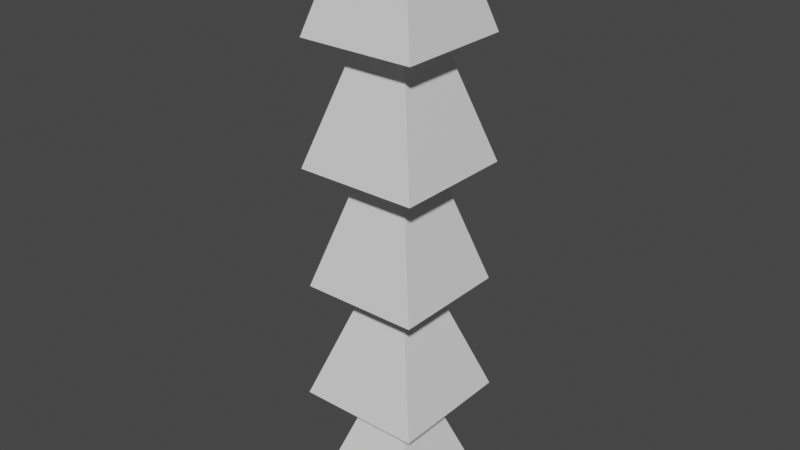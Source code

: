 # Source: PillerShape.blend  (saved by Blender 2.80.75; exported with 4.5.12 LTS)
import bpy
from mathutils import Matrix  # noqa: F401  (used for matrix-valued properties, if any)

bpy.ops.wm.read_factory_settings(use_empty=True)
scene = bpy.context.scene
scene.name = 'Scene'

# ---- collections
col_collection = bpy.data.collections.new('Collection'); scene.collection.children.link(col_collection)

# ---- materials (node trees are filled in below, after node groups)
mat_material = bpy.data.materials.new('Material')
mat_material.alpha_threshold = 0.0
mat_material.use_transparent_shadow = False
mat_material.line_color = (0.0, 0.0, 0.0, 1.0)

# ---- material node trees
mat_material.use_nodes = True; mat_material.node_tree.nodes.clear()
_N = mat_material.node_tree.nodes; _L = mat_material.node_tree.links
n0 = _N.new('ShaderNodeOutputMaterial'); n0.name = 'Material Output'; n0.location = (300, 300)
n1 = _N.new('ShaderNodeBsdfPrincipled'); n1.name = 'Principled BSDF'; n1.location = (10, 300)
n1.distribution = 'GGX'
n1.subsurface_method = 'BURLEY'
n1.inputs[2].default_value = 0.4
n1.inputs[3].default_value = 1.45
n1.inputs[27].default_value = (0.0, 0.0, 0.0, 1.0)
n1.inputs[28].default_value = 1.0
_L.new(n1.outputs[0], n0.inputs[0])
n0.is_active_output = True

# ---- world
world_world = bpy.data.worlds.new('World'); scene.world = world_world
world_world.use_nodes = True; world_world.node_tree.nodes.clear()
_N = world_world.node_tree.nodes; _L = world_world.node_tree.links
n0 = _N.new('ShaderNodeOutputWorld'); n0.name = 'World Output'; n0.location = (300, 300)
n1 = _N.new('ShaderNodeBackground'); n1.name = 'Background'; n1.location = (10, 300)
n1.inputs[0].default_value = (0.05088, 0.05088, 0.05088, 1.0)
_L.new(n1.outputs[0], n0.inputs[0])
n0.is_active_output = True
world_world.color = (0.05088, 0.05088, 0.05088)
world_world.use_sun_shadow = False
world_world.sun_shadow_jitter_overblur = 0.0

# ---- meshes
me_cube = bpy.data.meshes.new('Cube')
me_cube.from_pydata([(0.3, 0.3, 1.0), (1.0, 1.0, -1.0), (0.3, -0.3, 1.0), (1.0, -1.0, -1.0), (-0.3, 0.3, 1.0), (-1.0, 1.0, -1.0), (-0.3, -0.3, 1.0), (-1.0, -1.0, -1.0), (1.05, 1.05, 1.0), (1.05, -1.05, 1.0), (-1.05, 1.05, 1.0), (-1.05, -1.05, 1.0), (0.3544, 0.3544, 3.0), (0.3544, -0.3544, 3.0), (-0.3544, 0.3544, 3.0), (-0.3544, -0.3544, 3.0), (0.9922, 0.9922, 3.0), (0.9922, -0.9922, 3.0), (-0.9922, 0.9922, 3.0), (-0.9922, -0.9922, 3.0), (0.3969, 0.3969, 5.0), (0.3969, -0.3969, 5.0), (-0.3969, 0.3969, 5.0), (-0.3969, -0.3969, 5.0), (1.032, 1.032, 5.0), (1.032, -1.032, 5.0), (-1.032, 1.032, 5.0), (-1.032, -1.032, 5.0), (0.4128, 0.4128, 7.0), (0.4128, -0.4128, 7.0), (-0.4128, 0.4128, 7.0), (-0.4128, -0.4128, 7.0), (0.9906, 0.9906, 7.0), (0.9906, -0.9906, 7.0), (-0.9906, 0.9906, 7.0), (-0.9906, -0.9906, 7.0), (0.3963, 0.3963, 9.0), (0.3963, -0.3963, 9.0), (-0.3963, 0.3963, 9.0), (-0.3963, -0.3963, 9.0), (0.0, 0.0, 9.0), (0.0, 0.0, 9.0), (0.0, 0.0, 9.0), (0.0, 0.0, 9.0)], [], [(2, 0, 8, 9), (3, 2, 6, 7), (7, 6, 4, 5), (5, 1, 3, 7), (1, 0, 2, 3), (5, 4, 0, 1), (0, 4, 10, 8), (6, 2, 9, 11), (4, 6, 11, 10), (10, 11, 15, 14), (11, 9, 13, 15), (8, 10, 14, 12), (9, 8, 12, 13), (12, 14, 18, 16), (13, 12, 16, 17), (14, 15, 19, 18), (15, 13, 17, 19), (17, 16, 20, 21), (18, 19, 23, 22), (19, 17, 21, 23), (16, 18, 22, 20), (22, 23, 27, 26), (23, 21, 25, 27), (20, 22, 26, 24), (21, 20, 24, 25), (24, 26, 30, 28), (25, 24, 28, 29), (26, 27, 31, 30), (27, 25, 29, 31), (30, 31, 35, 34), (31, 29, 33, 35), (28, 30, 34, 32), (29, 28, 32, 33), (34, 35, 39, 38), (35, 33, 37, 39), (32, 34, 38, 36), (33, 32, 36, 37), (36, 38, 42, 40), (37, 36, 40, 41), (38, 39, 43, 42), (39, 37, 41, 43)])
_uv = me_cube.uv_layers.new(name='UVMap')
_uv.uv.foreach_set('vector', [0.04207, 0.07637, 0.05337, 0.06602, 0.0639, 0.08353, 0.0434, 0.09292, 0.02073, 0.05182, 0.04207, 0.07637, 0.02528, 0.07675, 9.616e-05, 0.04625, 9.616e-05, 0.04625, 0.05499, 0.0326, 0.05946, 0.05017, 0.02716, 0.05521, 0.02716, 0.05521, 0.02365, 0.05217, 0.02073, 0.05182, 9.616e-05, 0.04625, 0.02365, 0.05217, 0.05337, 0.06602, 0.04207, 0.07637, 0.02073, 0.05182, 0.02716, 0.05521, 0.05946, 0.05017, 0.05337, 0.06602, 0.02365, 0.05217, 0.05337, 0.06602, 0.05946, 0.05017, 0.08291, 0.0613, 0.0639, 0.08353, 0.02528, 0.07675, 0.04207, 0.07637, 0.0434, 0.09292, 0.008563, 0.09147, 0.05946, 0.05017, 0.05499, 0.0326, 0.08841, 9.616e-05, 0.08291, 0.0613, 0.08291, 0.0613, 0.08841, 9.616e-05, 0.1485, 0.05587, 0.1489, 0.1092, 0.008563, 0.09147, 0.0434, 0.09292, 0.09821, 0.1932, 0.0483, 0.2063, 0.0639, 0.08353, 0.08291, 0.0613, 0.1489, 0.1092, 0.13, 0.1562, 0.0434, 0.09292, 0.0639, 0.08353, 0.13, 0.1562, 0.09821, 0.1932, 0.13, 0.1562, 0.1489, 0.1092, 0.1975, 0.1352, 0.1565, 0.1917, 0.09821, 0.1932, 0.13, 0.1562, 0.1565, 0.1917, 0.1071, 0.2253, 0.1489, 0.1092, 0.1485, 0.05587, 0.2171, 0.001501, 0.1975, 0.1352, 0.0483, 0.2063, 0.09821, 0.1932, 0.1071, 0.2253, 0.02254, 0.2378, 0.1071, 0.2253, 0.1565, 0.1917, 0.2824, 0.3146, 0.2217, 0.3866, 0.1975, 0.1352, 0.2171, 0.001501, 0.3328, 0.1107, 0.3246, 0.2225, 0.02254, 0.2378, 0.1071, 0.2253, 0.2217, 0.3866, 0.1274, 0.4181, 0.1565, 0.1917, 0.1975, 0.1352, 0.3246, 0.2225, 0.2824, 0.3146, 0.3246, 0.2225, 0.3328, 0.1107, 0.474, 0.01176, 0.4089, 0.2747, 0.1274, 0.4181, 0.2217, 0.3866, 0.2394, 0.4404, 0.08772, 0.4747, 0.2824, 0.3146, 0.3246, 0.2225, 0.4089, 0.2747, 0.328, 0.3771, 0.2217, 0.3866, 0.2824, 0.3146, 0.328, 0.3771, 0.2394, 0.4404, 0.328, 0.3771, 0.4089, 0.2747, 0.5811, 0.4275, 0.5018, 0.5534, 0.2394, 0.4404, 0.328, 0.3771, 0.5018, 0.5534, 0.4193, 0.6609, 0.4089, 0.2747, 0.474, 0.01176, 0.6562, 0.2593, 0.5811, 0.4275, 0.08772, 0.4747, 0.2394, 0.4404, 0.4193, 0.6609, 0.2921, 0.7349, 0.5811, 0.4275, 0.6562, 0.2593, 0.925, 0.1991, 0.6668, 0.5287, 0.2921, 0.7349, 0.4193, 0.6609, 0.449, 0.7242, 0.2579, 0.8218, 0.5018, 0.5534, 0.5811, 0.4275, 0.6668, 0.5287, 0.5549, 0.6326, 0.4193, 0.6609, 0.5018, 0.5534, 0.5549, 0.6326, 0.449, 0.7242, 0.6668, 0.5287, 0.925, 0.1991, 0.925, 0.7526, 0.7645, 0.6955, 0.2579, 0.8218, 0.449, 0.7242, 0.6365, 0.8122, 0.6741, 0.9999, 0.5549, 0.6326, 0.6668, 0.5287, 0.7645, 0.6955, 0.6808, 0.7348, 0.449, 0.7242, 0.5549, 0.6326, 0.6808, 0.7348, 0.6365, 0.8122, 0.6808, 0.7348, 0.7645, 0.6955, 0.7653, 0.8207, 0.7627, 0.8208, 0.6365, 0.8122, 0.6808, 0.7348, 0.7627, 0.8208, 0.7608, 0.8226, 0.7645, 0.6955, 0.925, 0.7526, 0.7665, 0.8235, 0.7653, 0.8207, 0.6741, 0.9999, 0.6365, 0.8122, 0.7608, 0.8226, 0.7606, 0.8253])
me_cube.materials.append(mat_material)
me_cube.use_remesh_preserve_volume = False
me_cube.use_remesh_preserve_attributes = False
me_cube.use_mirror_vertex_groups = False
me_cube.update()

# ---- objects
ob_cube = bpy.data.objects.new('Cube', me_cube)

# ---- transforms, parenting, visibility, modifiers, constraints
ob_cube.location = (0.0, 0.0, 0.0)
ob_cube.lock_rotations_4d = False
ob_cube.empty_display_type = 'ARROWS'
ob_cube.lineart.crease_threshold = 0.0

# ---- collection membership
col_collection.objects.link(ob_cube)

# ---- scene / render settings (as saved in the file)
scene.frame_start = 1; scene.frame_end = 250; scene.frame_set(1)
scene.render.engine = 'BLENDER_EEVEE_NEXT'
scene.cycles.use_denoising = False
scene.cycles.samples = 128
scene.cycles.sampling_pattern = 'TABULATED_SOBOL'
scene.cycles.use_adaptive_sampling = False
scene.cycles.use_light_tree = False
scene.view_settings.view_transform = 'Filmic'
bpy.context.view_layer.update()

# ---- added for rendering (the .blend has no active camera and no usable light): camera, sun
cam_auto = bpy.data.cameras.new('AutoCamera')
cam_auto.lens = 50.0
cam_auto.sensor_width = 36.0
cam_auto.clip_end = 1000.0
ob_auto_camera = bpy.data.objects.new('AutoCamera', cam_auto)
scene.collection.objects.link(ob_auto_camera)
ob_auto_camera.location = (9.65165, -11.582, 11.7213)
ob_auto_camera.rotation_euler = (1.09748, -7.21219e-08, 0.694738)
scene.camera = ob_auto_camera
light_auto_sun = bpy.data.lights.new('AutoSun', 'SUN')
light_auto_sun.energy = 3.0
light_auto_sun.angle = 0.0523599
ob_auto_sun = bpy.data.objects.new('AutoSun', light_auto_sun)
scene.collection.objects.link(ob_auto_sun)
ob_auto_sun.rotation_euler = (0.872665, 0.174533, 0.523599)
bpy.context.view_layer.update()
